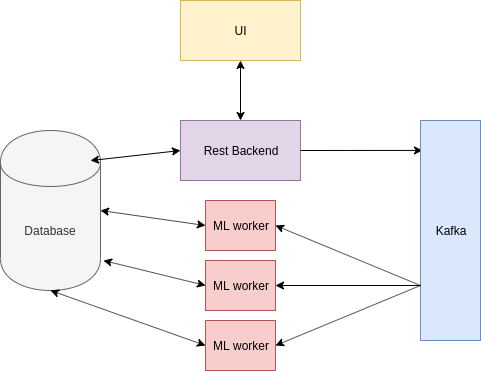

The diagram above was exported from draw.io. Its source (the exported page's mxGraphModel, read from the mxfile embedded in the PNG):
<mxGraphModel dx="2249" dy="895" grid="1" gridSize="10" guides="1" tooltips="1" connect="1" arrows="1" fold="1" page="1" pageScale="1" pageWidth="827" pageHeight="1169" math="0" shadow="0">
  <root>
    <mxCell id="0" />
    <mxCell id="1" parent="0" />
    <mxCell id="1a9kzrNihxzuNQZf-ZBV-1" value="UI" style="rounded=0;whiteSpace=wrap;html=1;fillColor=#fff2cc;strokeColor=#d6b656;" vertex="1" parent="1">
      <mxGeometry x="160" y="200" width="120" height="60" as="geometry" />
    </mxCell>
    <mxCell id="1a9kzrNihxzuNQZf-ZBV-2" value="Rest Backend" style="rounded=0;whiteSpace=wrap;html=1;fillColor=#e1d5e7;strokeColor=#9673a6;" vertex="1" parent="1">
      <mxGeometry x="160" y="320" width="120" height="60" as="geometry" />
    </mxCell>
    <mxCell id="1a9kzrNihxzuNQZf-ZBV-3" value="" style="endArrow=classic;html=1;entryX=0.033;entryY=0.136;entryDx=0;entryDy=0;exitX=1;exitY=0.5;exitDx=0;exitDy=0;entryPerimeter=0;" edge="1" parent="1" source="1a9kzrNihxzuNQZf-ZBV-2" target="1a9kzrNihxzuNQZf-ZBV-6">
      <mxGeometry width="50" height="50" relative="1" as="geometry">
        <mxPoint x="160" y="450" as="sourcePoint" />
        <mxPoint x="210" y="400" as="targetPoint" />
      </mxGeometry>
    </mxCell>
    <mxCell id="1a9kzrNihxzuNQZf-ZBV-4" value="" style="endArrow=classic;startArrow=classic;html=1;entryX=0.5;entryY=1;entryDx=0;entryDy=0;" edge="1" parent="1" source="1a9kzrNihxzuNQZf-ZBV-2" target="1a9kzrNihxzuNQZf-ZBV-1">
      <mxGeometry width="50" height="50" relative="1" as="geometry">
        <mxPoint x="150" y="530" as="sourcePoint" />
        <mxPoint x="200" y="480" as="targetPoint" />
      </mxGeometry>
    </mxCell>
    <mxCell id="1a9kzrNihxzuNQZf-ZBV-5" value="Database" style="shape=cylinder;whiteSpace=wrap;html=1;boundedLbl=1;backgroundOutline=1;fillColor=#f5f5f5;strokeColor=#666666;fontColor=#333333;" vertex="1" parent="1">
      <mxGeometry x="-20" y="330" width="100" height="160" as="geometry" />
    </mxCell>
    <mxCell id="1a9kzrNihxzuNQZf-ZBV-6" value="Kafka" style="rounded=0;whiteSpace=wrap;html=1;fillColor=#dae8fc;strokeColor=#6c8ebf;" vertex="1" parent="1">
      <mxGeometry x="400" y="320" width="60" height="220" as="geometry" />
    </mxCell>
    <mxCell id="1a9kzrNihxzuNQZf-ZBV-7" value="ML worker" style="rounded=0;whiteSpace=wrap;html=1;fillColor=#f8cecc;strokeColor=#b85450;" vertex="1" parent="1">
      <mxGeometry x="185" y="400" width="70" height="50" as="geometry" />
    </mxCell>
    <mxCell id="1a9kzrNihxzuNQZf-ZBV-8" value="ML worker" style="rounded=0;whiteSpace=wrap;html=1;fillColor=#f8cecc;strokeColor=#b85450;" vertex="1" parent="1">
      <mxGeometry x="185" y="520" width="70" height="50" as="geometry" />
    </mxCell>
    <mxCell id="1a9kzrNihxzuNQZf-ZBV-9" value="ML worker" style="rounded=0;whiteSpace=wrap;html=1;fillColor=#f8cecc;strokeColor=#b85450;" vertex="1" parent="1">
      <mxGeometry x="185" y="460" width="70" height="50" as="geometry" />
    </mxCell>
    <mxCell id="1a9kzrNihxzuNQZf-ZBV-10" value="" style="endArrow=classic;html=1;entryX=1;entryY=0.5;entryDx=0;entryDy=0;exitX=0;exitY=0.75;exitDx=0;exitDy=0;" edge="1" parent="1" source="1a9kzrNihxzuNQZf-ZBV-6" target="1a9kzrNihxzuNQZf-ZBV-7">
      <mxGeometry width="50" height="50" relative="1" as="geometry">
        <mxPoint x="20" y="640" as="sourcePoint" />
        <mxPoint x="70" y="590" as="targetPoint" />
      </mxGeometry>
    </mxCell>
    <mxCell id="1a9kzrNihxzuNQZf-ZBV-12" value="" style="endArrow=classic;html=1;exitX=0;exitY=0.75;exitDx=0;exitDy=0;entryX=1;entryY=0.5;entryDx=0;entryDy=0;" edge="1" parent="1" source="1a9kzrNihxzuNQZf-ZBV-6" target="1a9kzrNihxzuNQZf-ZBV-9">
      <mxGeometry width="50" height="50" relative="1" as="geometry">
        <mxPoint x="20" y="640" as="sourcePoint" />
        <mxPoint x="70" y="590" as="targetPoint" />
      </mxGeometry>
    </mxCell>
    <mxCell id="1a9kzrNihxzuNQZf-ZBV-13" value="" style="endArrow=classic;html=1;exitX=0;exitY=0.75;exitDx=0;exitDy=0;entryX=1;entryY=0.5;entryDx=0;entryDy=0;" edge="1" parent="1" source="1a9kzrNihxzuNQZf-ZBV-6" target="1a9kzrNihxzuNQZf-ZBV-8">
      <mxGeometry width="50" height="50" relative="1" as="geometry">
        <mxPoint x="20" y="640" as="sourcePoint" />
        <mxPoint x="70" y="590" as="targetPoint" />
      </mxGeometry>
    </mxCell>
    <mxCell id="1a9kzrNihxzuNQZf-ZBV-15" value="" style="endArrow=classic;startArrow=classic;html=1;entryX=0;entryY=0.5;entryDx=0;entryDy=0;exitX=1;exitY=0.5;exitDx=0;exitDy=0;" edge="1" parent="1" source="1a9kzrNihxzuNQZf-ZBV-5" target="1a9kzrNihxzuNQZf-ZBV-7">
      <mxGeometry width="50" height="50" relative="1" as="geometry">
        <mxPoint x="-20" y="640" as="sourcePoint" />
        <mxPoint x="30" y="590" as="targetPoint" />
      </mxGeometry>
    </mxCell>
    <mxCell id="1a9kzrNihxzuNQZf-ZBV-16" value="" style="endArrow=classic;startArrow=classic;html=1;exitX=0;exitY=0.5;exitDx=0;exitDy=0;" edge="1" parent="1" source="1a9kzrNihxzuNQZf-ZBV-9">
      <mxGeometry width="50" height="50" relative="1" as="geometry">
        <mxPoint x="-20" y="640" as="sourcePoint" />
        <mxPoint x="83" y="460" as="targetPoint" />
      </mxGeometry>
    </mxCell>
    <mxCell id="1a9kzrNihxzuNQZf-ZBV-17" value="" style="endArrow=classic;startArrow=classic;html=1;entryX=0.5;entryY=1;entryDx=0;entryDy=0;exitX=0;exitY=0.5;exitDx=0;exitDy=0;" edge="1" parent="1" source="1a9kzrNihxzuNQZf-ZBV-8" target="1a9kzrNihxzuNQZf-ZBV-5">
      <mxGeometry width="50" height="50" relative="1" as="geometry">
        <mxPoint x="-20" y="640" as="sourcePoint" />
        <mxPoint x="30" y="590" as="targetPoint" />
      </mxGeometry>
    </mxCell>
    <mxCell id="1a9kzrNihxzuNQZf-ZBV-18" value="" style="endArrow=classic;startArrow=classic;html=1;entryX=0;entryY=0.5;entryDx=0;entryDy=0;exitX=0.9;exitY=0.188;exitDx=0;exitDy=0;exitPerimeter=0;" edge="1" parent="1" source="1a9kzrNihxzuNQZf-ZBV-5" target="1a9kzrNihxzuNQZf-ZBV-2">
      <mxGeometry width="50" height="50" relative="1" as="geometry">
        <mxPoint x="-20" y="640" as="sourcePoint" />
        <mxPoint x="30" y="590" as="targetPoint" />
      </mxGeometry>
    </mxCell>
  </root>
</mxGraphModel>